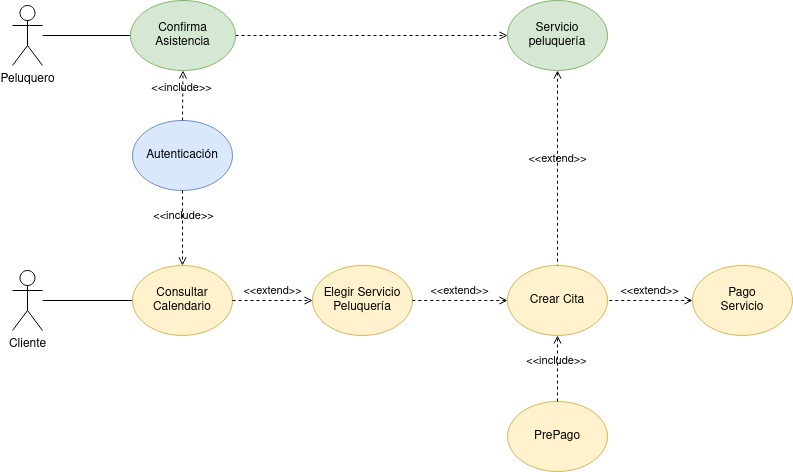

The diagram above was exported from draw.io. Its source (the exported page's mxGraphModel, read from the mxfile embedded in the PNG):
<mxGraphModel dx="1434" dy="664" grid="1" gridSize="10" guides="1" tooltips="1" connect="1" arrows="1" fold="1" page="1" pageScale="1" pageWidth="827" pageHeight="1169" math="0" shadow="0">
  <root>
    <mxCell id="0" />
    <mxCell id="1" parent="0" />
    <mxCell id="wJ2gVbFznLCHL7TjeyqG-1" value="" style="rounded=0;orthogonalLoop=1;jettySize=auto;html=1;endArrow=none;endFill=0;entryX=0;entryY=0.5;entryDx=0;entryDy=0;" edge="1" parent="1" source="wJ2gVbFznLCHL7TjeyqG-2" target="wJ2gVbFznLCHL7TjeyqG-4">
      <mxGeometry relative="1" as="geometry" />
    </mxCell>
    <mxCell id="wJ2gVbFznLCHL7TjeyqG-2" value="Cliente" style="shape=umlActor;verticalLabelPosition=bottom;verticalAlign=top;html=1;outlineConnect=0;" vertex="1" parent="1">
      <mxGeometry x="15" y="355" width="30" height="60" as="geometry" />
    </mxCell>
    <mxCell id="wJ2gVbFznLCHL7TjeyqG-3" value="Autenticación" style="ellipse;whiteSpace=wrap;html=1;fillColor=#dae8fc;strokeColor=#6c8ebf;" vertex="1" parent="1">
      <mxGeometry x="135" y="205" width="100" height="70" as="geometry" />
    </mxCell>
    <mxCell id="wJ2gVbFznLCHL7TjeyqG-4" value="&lt;div&gt;Consultar&lt;/div&gt;&lt;div&gt;Calendario&lt;br&gt;&lt;/div&gt;" style="ellipse;whiteSpace=wrap;html=1;fillColor=#fff2cc;strokeColor=#d6b656;" vertex="1" parent="1">
      <mxGeometry x="135" y="350" width="100" height="70" as="geometry" />
    </mxCell>
    <mxCell id="wJ2gVbFznLCHL7TjeyqG-5" value="Elegir Servicio Peluquería" style="ellipse;whiteSpace=wrap;html=1;fillColor=#fff2cc;strokeColor=#d6b656;" vertex="1" parent="1">
      <mxGeometry x="315" y="350" width="100" height="70" as="geometry" />
    </mxCell>
    <mxCell id="wJ2gVbFznLCHL7TjeyqG-6" value="Crear Cita" style="ellipse;whiteSpace=wrap;html=1;fillColor=#fff2cc;strokeColor=#d6b656;" vertex="1" parent="1">
      <mxGeometry x="510" y="350" width="100" height="70" as="geometry" />
    </mxCell>
    <mxCell id="wJ2gVbFznLCHL7TjeyqG-7" value="PrePago" style="ellipse;whiteSpace=wrap;html=1;fillColor=#fff2cc;strokeColor=#d6b656;" vertex="1" parent="1">
      <mxGeometry x="510" y="486" width="100" height="70" as="geometry" />
    </mxCell>
    <mxCell id="wJ2gVbFznLCHL7TjeyqG-8" value="&amp;lt;&amp;lt;include&amp;gt;&amp;gt;" style="html=1;verticalAlign=bottom;labelBackgroundColor=none;endArrow=open;endFill=0;dashed=1;rounded=0;entryX=0.5;entryY=0;entryDx=0;entryDy=0;exitX=0.5;exitY=1;exitDx=0;exitDy=0;" edge="1" parent="1" source="wJ2gVbFznLCHL7TjeyqG-3" target="wJ2gVbFznLCHL7TjeyqG-4">
      <mxGeometry x="-0.0715" y="1" width="160" relative="1" as="geometry">
        <mxPoint x="305" y="280" as="sourcePoint" />
        <mxPoint x="455" y="330" as="targetPoint" />
        <mxPoint as="offset" />
      </mxGeometry>
    </mxCell>
    <mxCell id="wJ2gVbFznLCHL7TjeyqG-9" value="&amp;lt;&amp;lt;extend&amp;gt;&amp;gt;" style="html=1;verticalAlign=bottom;labelBackgroundColor=none;endArrow=open;endFill=0;dashed=1;rounded=0;exitX=1;exitY=0.5;exitDx=0;exitDy=0;entryX=0;entryY=0.5;entryDx=0;entryDy=0;" edge="1" parent="1" source="wJ2gVbFznLCHL7TjeyqG-4" target="wJ2gVbFznLCHL7TjeyqG-5">
      <mxGeometry width="160" relative="1" as="geometry">
        <mxPoint x="145" y="310" as="sourcePoint" />
        <mxPoint x="6" y="375" as="targetPoint" />
      </mxGeometry>
    </mxCell>
    <mxCell id="wJ2gVbFznLCHL7TjeyqG-10" value="&amp;lt;&amp;lt;extend&amp;gt;&amp;gt;" style="html=1;verticalAlign=bottom;labelBackgroundColor=none;endArrow=none;endFill=0;dashed=1;rounded=0;exitX=0;exitY=0.5;exitDx=0;exitDy=0;entryX=1;entryY=0.5;entryDx=0;entryDy=0;startArrow=open;startFill=0;" edge="1" parent="1" source="wJ2gVbFznLCHL7TjeyqG-6" target="wJ2gVbFznLCHL7TjeyqG-5">
      <mxGeometry width="160" relative="1" as="geometry">
        <mxPoint x="375" y="269" as="sourcePoint" />
        <mxPoint x="375" y="354" as="targetPoint" />
      </mxGeometry>
    </mxCell>
    <mxCell id="wJ2gVbFznLCHL7TjeyqG-11" value="&amp;lt;&amp;lt;include&amp;gt;&amp;gt;" style="html=1;verticalAlign=bottom;labelBackgroundColor=none;endArrow=open;endFill=0;dashed=1;rounded=0;entryX=0.5;entryY=1;entryDx=0;entryDy=0;exitX=0.5;exitY=0;exitDx=0;exitDy=0;" edge="1" parent="1" source="wJ2gVbFznLCHL7TjeyqG-7" target="wJ2gVbFznLCHL7TjeyqG-6">
      <mxGeometry x="-0.0604" y="1" width="160" relative="1" as="geometry">
        <mxPoint x="621" y="455" as="sourcePoint" />
        <mxPoint x="391" y="396" as="targetPoint" />
        <mxPoint as="offset" />
      </mxGeometry>
    </mxCell>
    <mxCell id="wJ2gVbFznLCHL7TjeyqG-12" value="&lt;div&gt;Servicio&lt;/div&gt;&lt;div&gt;peluquería&lt;br&gt;&lt;/div&gt;" style="ellipse;whiteSpace=wrap;html=1;fillColor=#d5e8d4;strokeColor=#82b366;" vertex="1" parent="1">
      <mxGeometry x="510" y="85" width="100" height="70" as="geometry" />
    </mxCell>
    <mxCell id="wJ2gVbFznLCHL7TjeyqG-13" value="&amp;lt;&amp;lt;extend&amp;gt;&amp;gt;" style="html=1;verticalAlign=bottom;labelBackgroundColor=none;endArrow=none;endFill=0;dashed=1;rounded=0;entryX=1;entryY=0.5;entryDx=0;entryDy=0;startArrow=open;startFill=0;exitX=0;exitY=0.5;exitDx=0;exitDy=0;" edge="1" parent="1" source="wJ2gVbFznLCHL7TjeyqG-14" target="wJ2gVbFznLCHL7TjeyqG-6">
      <mxGeometry width="160" relative="1" as="geometry">
        <mxPoint x="725" y="349" as="sourcePoint" />
        <mxPoint x="391" y="420" as="targetPoint" />
      </mxGeometry>
    </mxCell>
    <mxCell id="wJ2gVbFznLCHL7TjeyqG-14" value="&lt;div&gt;Pago&lt;br&gt;&lt;/div&gt;&lt;div&gt;Servicio&lt;/div&gt;" style="ellipse;whiteSpace=wrap;html=1;fillColor=#fff2cc;strokeColor=#d6b656;" vertex="1" parent="1">
      <mxGeometry x="695" y="350" width="100" height="70" as="geometry" />
    </mxCell>
    <mxCell id="wJ2gVbFznLCHL7TjeyqG-16" value="Peluquero" style="shape=umlActor;verticalLabelPosition=bottom;verticalAlign=top;html=1;outlineConnect=0;" vertex="1" parent="1">
      <mxGeometry x="15" y="90" width="30" height="60" as="geometry" />
    </mxCell>
    <mxCell id="wJ2gVbFznLCHL7TjeyqG-17" value="" style="rounded=0;orthogonalLoop=1;jettySize=auto;html=1;endArrow=none;endFill=0;entryX=0;entryY=0.5;entryDx=0;entryDy=0;" edge="1" parent="1" source="wJ2gVbFznLCHL7TjeyqG-16" target="wJ2gVbFznLCHL7TjeyqG-18">
      <mxGeometry relative="1" as="geometry">
        <mxPoint x="55" y="322" as="sourcePoint" />
        <mxPoint x="170" y="120" as="targetPoint" />
      </mxGeometry>
    </mxCell>
    <mxCell id="wJ2gVbFznLCHL7TjeyqG-20" value="" style="edgeStyle=orthogonalEdgeStyle;rounded=0;orthogonalLoop=1;jettySize=auto;html=1;dashed=1;endArrow=open;endFill=0;" edge="1" parent="1" source="wJ2gVbFznLCHL7TjeyqG-18" target="wJ2gVbFznLCHL7TjeyqG-12">
      <mxGeometry relative="1" as="geometry">
        <mxPoint x="327.5" y="120" as="targetPoint" />
      </mxGeometry>
    </mxCell>
    <mxCell id="wJ2gVbFznLCHL7TjeyqG-18" value="Confirma Asistencia" style="ellipse;whiteSpace=wrap;html=1;fillColor=#d5e8d4;strokeColor=#82b366;" vertex="1" parent="1">
      <mxGeometry x="133" y="85" width="105" height="70" as="geometry" />
    </mxCell>
    <mxCell id="wJ2gVbFznLCHL7TjeyqG-21" value="&amp;lt;&amp;lt;extend&amp;gt;&amp;gt;" style="html=1;verticalAlign=bottom;labelBackgroundColor=none;endArrow=none;endFill=0;dashed=1;rounded=0;entryX=0.5;entryY=0;entryDx=0;entryDy=0;startArrow=open;startFill=0;exitX=0.5;exitY=1;exitDx=0;exitDy=0;" edge="1" parent="1" source="wJ2gVbFznLCHL7TjeyqG-12" target="wJ2gVbFznLCHL7TjeyqG-6">
      <mxGeometry width="160" relative="1" as="geometry">
        <mxPoint x="610" y="555" as="sourcePoint" />
        <mxPoint x="465" y="556" as="targetPoint" />
      </mxGeometry>
    </mxCell>
    <mxCell id="wJ2gVbFznLCHL7TjeyqG-22" value="&amp;lt;&amp;lt;include&amp;gt;&amp;gt;" style="html=1;verticalAlign=bottom;labelBackgroundColor=none;endArrow=open;endFill=0;dashed=1;rounded=0;entryX=0.5;entryY=1;entryDx=0;entryDy=0;exitX=0.5;exitY=0;exitDx=0;exitDy=0;" edge="1" parent="1" source="wJ2gVbFznLCHL7TjeyqG-3" target="wJ2gVbFznLCHL7TjeyqG-18">
      <mxGeometry x="-0.0715" y="1" width="160" relative="1" as="geometry">
        <mxPoint x="190" y="180" as="sourcePoint" />
        <mxPoint x="195" y="360" as="targetPoint" />
        <mxPoint as="offset" />
      </mxGeometry>
    </mxCell>
  </root>
</mxGraphModel>